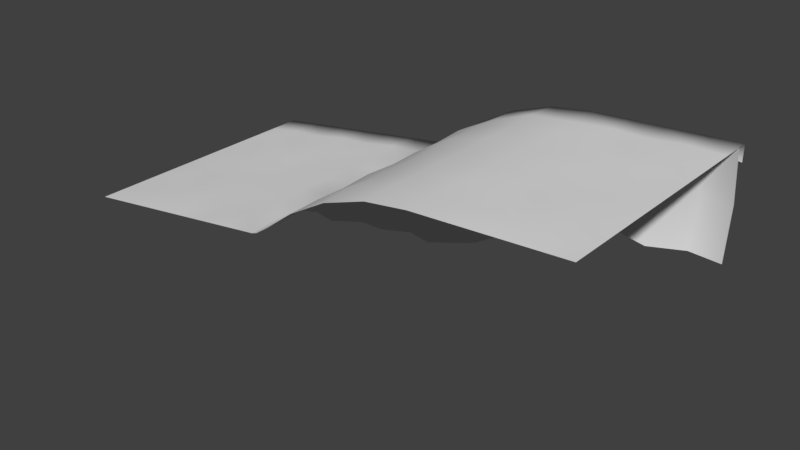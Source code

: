 # Source: Ground_Tile_Down_4.blend  (saved by Blender 2.78.0; exported with 4.5.12 LTS)
import bpy
from mathutils import Matrix  # noqa: F401  (used for matrix-valued properties, if any)

bpy.ops.wm.read_factory_settings(use_empty=True)
scene = bpy.context.scene
scene.name = 'Scene'

# ---- collections
col_collection_1 = bpy.data.collections.new('Collection 1'); scene.collection.children.link(col_collection_1)

# ---- world
world_world = bpy.data.worlds.new('World'); scene.world = world_world
world_world.color = (0.05088, 0.05088, 0.05088)
world_world.use_sun_shadow = False
world_world.sun_shadow_jitter_overblur = 0.0
world_world.cycles.sampling_method = 'MANUAL'

# ---- meshes
me_plane = bpy.data.meshes.new('Plane')
me_plane.from_pydata([(-1.514, -1.927, -6.078), (-4.93, -2.415, -6.08), (-1.514, 0.7382, -6.078), (-4.93, 0.2498, -6.08), (-3.222, -2.171, -5.928), (-3.222, 0.494, -5.929), (-4.076, -2.293, -6.242), (-2.368, 0.6161, -6.241), (-2.368, -2.049, -6.241), (-4.076, 0.3719, -6.242), (-1.514, -0.5942, -6.241), (-4.93, -1.083, -6.242), (-3.222, -0.8384, -6.242), (-2.368, -0.7163, -6.518), (-4.076, -0.9605, -6.476), (-4.938, 0.2611, -6.328), (-1.507, 0.7517, -6.326), (-3.223, 0.5064, -6.327), (-2.365, 0.629, -6.326), (-4.081, 0.3837, -6.327), (-4.939, -0.1553, -6.325), (-1.508, 0.3353, -6.323), (-3.224, 0.09002, -6.324), (-2.366, 0.3327, -6.324), (-4.082, 0.08588, -6.325), (-1.508, 0.7521, -3.123), (-1.51, 0.7523, 0.08166), (-4.941, 0.2617, 0.07978), (-4.939, 0.2615, -3.125), (-1.509, 0.7522, -1.523), (-3.224, 0.5068, -3.124), (-3.226, 0.507, 0.08072), (-4.94, 0.2616, -1.525), (-3.225, 0.5249, -1.524), (-1.51, 0.7522, -0.7209), (-4.081, 0.3841, -3.125), (-4.083, 0.3843, 0.08025), (-4.94, 0.2615, -2.328), (-1.509, 0.7521, -2.326), (-2.366, 0.6294, -3.124), (-2.368, 0.6297, 0.08119), (-4.941, 0.2616, -0.7227), (-3.225, 0.5663, -0.7218), (-3.224, 0.5068, -2.327), (-2.367, 0.636, -1.524), (-4.082, 0.3907, -1.525), (-4.082, 0.4257, -2.327), (-2.366, 0.671, -2.326), (-2.369, 0.6507, -0.7218), (-4.082, 0.4057, -0.7228), (-1.507, 0.752, -4.723), (-4.938, 0.2613, -4.725), (-3.223, 0.5247, -4.724), (-1.508, 0.752, -3.92), (-4.938, 0.2613, -5.527), (-1.507, 0.7519, -5.525), (-4.939, 0.2614, -3.922), (-3.223, 0.566, -3.921), (-3.222, 0.5066, -5.526), (-2.365, 0.6358, -4.723), (-4.08, 0.3905, -4.724), (-4.08, 0.4255, -5.527), (-2.364, 0.6708, -5.526), (-2.366, 0.6505, -3.921), (-4.08, 0.4055, -3.922), (2.326, -0.841, -6.076), (0.6887, 1.262, -6.077), (0.2112, -1.68, -5.926), (0.2112, 0.9849, -5.927), (-0.6425, -1.802, -6.24), (0.3643, 1.035, -6.24), (1.421, -1.411, -6.239), (-0.6425, 0.8628, -6.24), (1.507, 0.2102, -6.239), (0.2114, -0.3474, -6.24), (0.8929, -0.1877, -6.516), (-0.6424, -0.4695, -6.474), (0.6854, 1.275, -6.325), (0.2106, 0.9973, -6.325), (0.3597, 1.047, -6.325), (-0.6471, 0.8747, -6.325), (0.9405, 0.946, -6.322), (0.2095, 0.581, -6.322), (0.4773, 0.7752, -6.322), (-0.6483, 0.5768, -6.323), (0.6858, 1.276, -3.122), (0.6854, 1.277, 0.08266), (0.6856, 1.277, -1.522), (0.2097, 0.9977, -3.122), (0.2077, 0.9979, 0.08259), (0.2087, 1.016, -1.522), (0.6855, 1.277, -0.7198), (-0.648, 0.8751, -3.123), (-0.6501, 0.8753, 0.08212), (0.6857, 1.277, -2.325), (0.3586, 1.047, -3.122), (0.3575, 1.048, 0.08265), (0.2082, 1.057, -0.7199), (0.2092, 0.9978, -2.325), (0.3555, 1.054, -1.522), (-0.649, 0.8817, -1.523), (-0.6485, 0.9167, -2.325), (0.3418, 1.086, -2.325), (0.3492, 1.067, -0.7204), (-0.6485, 0.8967, -0.7209), (0.6859, 1.276, -4.722), (0.2108, 1.016, -4.722), (0.6858, 1.276, -3.919), (0.686, 1.276, -5.524), (0.2103, 1.057, -3.919), (0.2113, 0.9975, -5.524), (0.3566, 1.053, -4.722), (-0.647, 0.8814, -4.722), (-0.6465, 0.9164, -5.525), (0.3429, 1.085, -5.524), (0.3503, 1.067, -3.92), (-0.6464, 0.8964, -3.92), (4.612, 0.1976, -6.077), (4.411, 2.855, -6.078), (3.435, -0.07625, -5.926), (2.34, 2.353, -5.927), (2.922, -0.3762, -6.239), (3.386, 2.712, -6.24), (3.985, 0.1157, -6.239), (1.399, 1.811, -6.24), (4.512, 1.526, -6.24), (2.888, 1.138, -6.24), (3.685, 1.414, -6.517), (2.161, 0.7171, -6.473), (4.419, 2.868, -6.325), (2.334, 2.364, -6.325), (3.387, 2.725, -6.325), (1.387, 1.818, -6.325), (4.448, 2.453, -6.323), (2.504, 1.984, -6.323), (3.452, 2.436, -6.323), (1.557, 1.573, -6.322), (4.42, 2.869, -3.123), (4.42, 2.871, 0.08198), (4.42, 2.87, -1.523), (2.336, 2.366, -3.123), (2.336, 2.367, 0.08225), (2.328, 2.383, -1.523), (4.42, 2.87, -0.7205), (1.389, 1.82, -3.122), (1.389, 1.821, 0.08249), (4.42, 2.87, -2.326), (3.389, 2.727, -3.123), (3.389, 2.728, 0.08206), (2.311, 2.421, -0.7203), (2.336, 2.366, -2.325), (3.387, 2.734, -1.523), (1.385, 1.825, -1.523), (1.365, 1.854, -2.325), (3.379, 2.768, -2.325), (3.383, 2.748, -0.721), (1.378, 1.839, -0.7205), (4.42, 2.869, -4.723), (2.328, 2.382, -4.722), (4.42, 2.869, -3.92), (4.42, 2.868, -5.525), (2.311, 2.42, -3.92), (2.336, 2.365, -5.525), (3.387, 2.732, -4.722), (1.385, 1.824, -4.722), (1.365, 1.853, -5.525), (3.379, 2.766, -5.525), (3.383, 2.747, -3.92), (1.378, 1.837, -3.92), (7.966, 0.3775, -6.077), (7.966, 3.042, -6.078), (6.237, 0.2864, -5.926), (6.237, 2.951, -5.927), (5.373, 0.2406, -6.239), (7.101, 2.997, -6.241), (7.101, 0.3319, -6.239), (5.373, 2.905, -6.24), (7.966, 1.71, -6.24), (6.237, 1.619, -6.24), (7.101, 1.664, -6.517), (5.373, 1.573, -6.474), (7.973, 3.055, -6.325), (6.236, 2.963, -6.325), (7.104, 3.009, -6.325), (5.368, 2.918, -6.325), (7.971, 2.639, -6.323), (6.235, 2.547, -6.323), (7.103, 2.713, -6.323), (5.367, 2.62, -6.323), (7.974, 3.056, -3.123), (7.974, 3.058, 0.08187), (7.974, 3.057, -1.523), (6.237, 2.965, -3.123), (6.237, 2.966, 0.08193), (6.237, 2.983, -1.523), (7.974, 3.057, -0.7206), (5.369, 2.919, -3.123), (5.369, 2.92, 0.08195), (7.974, 3.057, -2.326), (7.106, 3.011, -3.123), (7.106, 3.012, 0.0819), (6.237, 3.025, -0.7206), (6.237, 2.965, -2.326), (7.106, 3.018, -1.523), (5.369, 2.926, -1.523), (5.369, 2.961, -2.326), (7.106, 3.052, -2.326), (7.105, 3.033, -0.7211), (5.37, 2.941, -0.7211), (7.974, 3.056, -4.723), (6.237, 2.982, -4.723), (7.974, 3.056, -3.92), (7.974, 3.055, -5.525), (6.237, 3.024, -3.92), (6.237, 2.964, -5.525), (7.106, 3.016, -4.723), (5.369, 2.925, -4.723), (5.369, 2.959, -5.525), (7.106, 3.051, -5.525), (7.105, 3.031, -3.921), (5.37, 2.94, -3.921)], [], [(14, 11, 3, 9), (13, 12, 5, 7), (10, 13, 7, 2), (12, 14, 9, 5), (4, 6, 14, 12), (0, 8, 13, 10), (8, 4, 12, 13), (6, 1, 11, 14), (15, 19, 24, 20), (17, 18, 23, 22), (19, 17, 22, 24), (18, 16, 21, 23), (49, 27, 36), (42, 40, 48), (43, 44, 47), (46, 32, 45), (46, 33, 43), (35, 43, 30), (28, 46, 35), (47, 29, 38), (39, 38, 25), (30, 47, 39), (34, 40, 26), (44, 34, 29), (33, 48, 44), (49, 31, 42), (45, 42, 33), (45, 41, 49), (49, 41, 27), (42, 31, 40), (43, 33, 44), (46, 37, 32), (46, 45, 33), (35, 46, 43), (28, 37, 46), (47, 44, 29), (39, 47, 38), (30, 43, 47), (34, 48, 40), (44, 48, 34), (33, 42, 48), (49, 36, 31), (45, 49, 42), (45, 32, 41), (64, 28, 35), (57, 39, 63), (58, 59, 62), (61, 51, 60), (61, 52, 58), (19, 58, 17), (15, 61, 19), (62, 50, 55), (18, 55, 16), (17, 62, 18), (53, 39, 25), (59, 53, 50), (52, 63, 59), (64, 30, 57), (60, 57, 52), (60, 56, 64), (64, 56, 28), (57, 30, 39), (58, 52, 59), (61, 54, 51), (61, 60, 52), (19, 61, 58), (15, 54, 61), (62, 59, 50), (18, 62, 55), (17, 58, 62), (53, 63, 39), (59, 63, 53), (52, 57, 63), (64, 35, 30), (60, 64, 57), (60, 51, 56), (76, 10, 2, 72), (75, 74, 68, 70), (73, 75, 70, 66), (74, 76, 72, 68), (67, 69, 76, 74), (65, 71, 75, 73), (71, 67, 74, 75), (69, 0, 10, 76), (16, 80, 84, 21), (78, 79, 83, 82), (80, 78, 82, 84), (79, 77, 81, 83), (104, 26, 93), (97, 96, 103), (98, 99, 102), (101, 29, 100), (101, 90, 98), (92, 98, 88), (25, 101, 92), (102, 87, 94), (95, 94, 85), (88, 102, 95), (91, 96, 86), (99, 91, 87), (90, 103, 99), (104, 89, 97), (100, 97, 90), (100, 34, 104), (104, 34, 26), (97, 89, 96), (98, 90, 99), (101, 38, 29), (101, 100, 90), (92, 101, 98), (25, 38, 101), (102, 99, 87), (95, 102, 94), (88, 98, 102), (91, 103, 96), (99, 103, 91), (90, 97, 103), (104, 93, 89), (100, 104, 97), (100, 29, 34), (116, 25, 92), (109, 95, 115), (110, 111, 114), (113, 50, 112), (113, 106, 110), (80, 110, 78), (16, 113, 80), (114, 105, 108), (79, 108, 77), (78, 114, 79), (107, 95, 85), (111, 107, 105), (106, 115, 111), (116, 88, 109), (112, 109, 106), (112, 53, 116), (116, 53, 25), (109, 88, 95), (110, 106, 111), (113, 55, 50), (113, 112, 106), (80, 113, 110), (16, 55, 113), (114, 111, 105), (79, 114, 108), (78, 110, 114), (107, 115, 95), (111, 115, 107), (106, 109, 115), (116, 92, 88), (112, 116, 109), (112, 50, 53), (128, 73, 66, 124), (127, 126, 120, 122), (125, 127, 122, 118), (126, 128, 124, 120), (119, 121, 128, 126), (117, 123, 127, 125), (123, 119, 126, 127), (121, 65, 73, 128), (77, 132, 136, 81), (130, 131, 135, 134), (132, 130, 134, 136), (131, 129, 133, 135), (156, 86, 145), (149, 148, 155), (150, 151, 154), (153, 87, 152), (153, 142, 150), (144, 150, 140), (85, 153, 144), (154, 139, 146), (147, 146, 137), (140, 154, 147), (143, 148, 138), (151, 143, 139), (142, 155, 151), (156, 141, 149), (152, 149, 142), (152, 91, 156), (156, 91, 86), (149, 141, 148), (150, 142, 151), (153, 94, 87), (153, 152, 142), (144, 153, 150), (85, 94, 153), (154, 151, 139), (147, 154, 146), (140, 150, 154), (143, 155, 148), (151, 155, 143), (142, 149, 155), (156, 145, 141), (152, 156, 149), (152, 87, 91), (168, 85, 144), (161, 147, 167), (162, 163, 166), (165, 105, 164), (165, 158, 162), (132, 162, 130), (77, 165, 132), (166, 157, 160), (131, 160, 129), (130, 166, 131), (159, 147, 137), (163, 159, 157), (158, 167, 163), (168, 140, 161), (164, 161, 158), (164, 107, 168), (168, 107, 85), (161, 140, 147), (162, 158, 163), (165, 108, 105), (165, 164, 158), (132, 165, 162), (77, 108, 165), (166, 163, 157), (131, 166, 160), (130, 162, 166), (159, 167, 147), (163, 167, 159), (158, 161, 167), (168, 144, 140), (164, 168, 161), (164, 105, 107), (180, 125, 118, 176), (179, 178, 172, 174), (177, 179, 174, 170), (178, 180, 176, 172), (171, 173, 180, 178), (169, 175, 179, 177), (175, 171, 178, 179), (173, 117, 125, 180), (129, 184, 188, 133), (182, 183, 187, 186), (184, 182, 186, 188), (183, 181, 185, 187), (208, 138, 197), (201, 200, 207), (202, 203, 206), (205, 139, 204), (205, 194, 202), (196, 202, 192), (137, 205, 196), (206, 191, 198), (199, 198, 189), (192, 206, 199), (195, 200, 190), (203, 195, 191), (194, 207, 203), (208, 193, 201), (204, 201, 194), (204, 143, 208), (208, 143, 138), (201, 193, 200), (202, 194, 203), (205, 146, 139), (205, 204, 194), (196, 205, 202), (137, 146, 205), (206, 203, 191), (199, 206, 198), (192, 202, 206), (195, 207, 200), (203, 207, 195), (194, 201, 207), (208, 197, 193), (204, 208, 201), (204, 139, 143), (220, 137, 196), (213, 199, 219), (214, 215, 218), (217, 157, 216), (217, 210, 214), (184, 214, 182), (129, 217, 184), (218, 209, 212), (183, 212, 181), (182, 218, 183), (211, 199, 189), (215, 211, 209), (210, 219, 215), (220, 192, 213), (216, 213, 210), (216, 159, 220), (220, 159, 137), (213, 192, 199), (214, 210, 215), (217, 160, 157), (217, 216, 210), (184, 217, 214), (129, 160, 217), (218, 215, 209), (183, 218, 212), (182, 214, 218), (211, 219, 199), (215, 219, 211), (210, 213, 219), (220, 196, 192), (216, 220, 213), (216, 157, 159)])
me_plane.polygons.foreach_set('use_smooth', [True] * 304)
_uv = me_plane.uv_layers.new(name='UVMap')
_uv.uv.foreach_set('vector', [0.4362, 0.6242, 0.497, 0.6242, 0.497, 0.7456, 0.4362, 0.7456, 0.3146, 0.6242, 0.3754, 0.6242, 0.3754, 0.7456, 0.3146, 0.7456, 0.2538, 0.6242, 0.3146, 0.6242, 0.3146, 0.7456, 0.2538, 0.7456, 0.3754, 0.6242, 0.4362, 0.6242, 0.4362, 0.7456, 0.3754, 0.7456, 0.3754, 0.5029, 0.4362, 0.5029, 0.4362, 0.6242, 0.3754, 0.6242, 0.2538, 0.5029, 0.3146, 0.5029, 0.3146, 0.6242, 0.2538, 0.6242, 0.3146, 0.5029, 0.3754, 0.5029, 0.3754, 0.6242, 0.3146, 0.6242, 0.4362, 0.5029, 0.497, 0.5029, 0.497, 0.6242, 0.4362, 0.6242, 0.4983, 0.6257, 0.4386, 0.6257, 0.4386, 0.6035, 0.4983, 0.5947, 0.3789, 0.6257, 0.3192, 0.6257, 0.3192, 0.6037, 0.3789, 0.5947, 0.4386, 0.6257, 0.3789, 0.6257, 0.3789, 0.5947, 0.4386, 0.6035, 0.3192, 0.6257, 0.2595, 0.6257, 0.2595, 0.5947, 0.3192, 0.6037, 0.3136, 0.5626, 0.252, 0.501, 0.3135, 0.501, 0.375, 0.5626, 0.4365, 0.501, 0.4364, 0.5626, 0.375, 0.6856, 0.4365, 0.6241, 0.4365, 0.6856, 0.3135, 0.6855, 0.252, 0.624, 0.3135, 0.624, 0.3135, 0.6855, 0.375, 0.6241, 0.375, 0.6856, 0.3136, 0.747, 0.375, 0.6856, 0.375, 0.747, 0.252, 0.7471, 0.3135, 0.6855, 0.3136, 0.747, 0.4365, 0.6856, 0.498, 0.6241, 0.498, 0.6856, 0.4365, 0.7471, 0.498, 0.6856, 0.498, 0.7471, 0.375, 0.747, 0.4365, 0.6856, 0.4365, 0.7471, 0.498, 0.5626, 0.4365, 0.501, 0.498, 0.5011, 0.4365, 0.6241, 0.498, 0.5626, 0.498, 0.6241, 0.375, 0.6241, 0.4364, 0.5626, 0.4365, 0.6241, 0.3136, 0.5626, 0.3749, 0.501, 0.375, 0.5626, 0.3135, 0.624, 0.375, 0.5626, 0.375, 0.6241, 0.3135, 0.624, 0.252, 0.5625, 0.3136, 0.5626, 0.3136, 0.5626, 0.252, 0.5625, 0.252, 0.501, 0.375, 0.5626, 0.3749, 0.501, 0.4365, 0.501, 0.375, 0.6856, 0.375, 0.6241, 0.4365, 0.6241, 0.3135, 0.6855, 0.252, 0.6855, 0.252, 0.624, 0.3135, 0.6855, 0.3135, 0.624, 0.375, 0.6241, 0.3136, 0.747, 0.3135, 0.6855, 0.375, 0.6856, 0.252, 0.7471, 0.252, 0.6855, 0.3135, 0.6855, 0.4365, 0.6856, 0.4365, 0.6241, 0.498, 0.6241, 0.4365, 0.7471, 0.4365, 0.6856, 0.498, 0.6856, 0.375, 0.747, 0.375, 0.6856, 0.4365, 0.6856, 0.498, 0.5626, 0.4364, 0.5626, 0.4365, 0.501, 0.4365, 0.6241, 0.4364, 0.5626, 0.498, 0.5626, 0.375, 0.6241, 0.375, 0.5626, 0.4364, 0.5626, 0.3136, 0.5626, 0.3135, 0.501, 0.3749, 0.501, 0.3135, 0.624, 0.3136, 0.5626, 0.375, 0.5626, 0.3135, 0.624, 0.252, 0.624, 0.252, 0.5625, 0.3136, 0.5626, 0.252, 0.501, 0.3135, 0.501, 0.375, 0.5626, 0.4365, 0.501, 0.4364, 0.5626, 0.375, 0.6856, 0.4365, 0.6241, 0.4365, 0.6856, 0.3135, 0.6855, 0.252, 0.624, 0.3135, 0.624, 0.3135, 0.6855, 0.375, 0.6241, 0.375, 0.6856, 0.3136, 0.747, 0.375, 0.6856, 0.375, 0.747, 0.252, 0.7471, 0.3135, 0.6855, 0.3136, 0.747, 0.4365, 0.6856, 0.498, 0.6241, 0.498, 0.6856, 0.4365, 0.7471, 0.498, 0.6856, 0.498, 0.7471, 0.375, 0.747, 0.4365, 0.6856, 0.4365, 0.7471, 0.498, 0.5626, 0.4365, 0.501, 0.498, 0.5011, 0.4365, 0.6241, 0.498, 0.5626, 0.498, 0.6241, 0.375, 0.6241, 0.4364, 0.5626, 0.4365, 0.6241, 0.3136, 0.5626, 0.3749, 0.501, 0.375, 0.5626, 0.3135, 0.624, 0.375, 0.5626, 0.375, 0.6241, 0.3135, 0.624, 0.252, 0.5625, 0.3136, 0.5626, 0.3136, 0.5626, 0.252, 0.5625, 0.252, 0.501, 0.375, 0.5626, 0.3749, 0.501, 0.4365, 0.501, 0.375, 0.6856, 0.375, 0.6241, 0.4365, 0.6241, 0.3135, 0.6855, 0.252, 0.6855, 0.252, 0.624, 0.3135, 0.6855, 0.3135, 0.624, 0.375, 0.6241, 0.3136, 0.747, 0.3135, 0.6855, 0.375, 0.6856, 0.252, 0.7471, 0.252, 0.6855, 0.3135, 0.6855, 0.4365, 0.6856, 0.4365, 0.6241, 0.498, 0.6241, 0.4365, 0.7471, 0.4365, 0.6856, 0.498, 0.6856, 0.375, 0.747, 0.375, 0.6856, 0.4365, 0.6856, 0.498, 0.5626, 0.4364, 0.5626, 0.4365, 0.501, 0.4365, 0.6241, 0.4364, 0.5626, 0.498, 0.5626, 0.375, 0.6241, 0.375, 0.5626, 0.4364, 0.5626, 0.3136, 0.5626, 0.3135, 0.501, 0.3749, 0.501, 0.3135, 0.624, 0.3136, 0.5626, 0.375, 0.5626, 0.3135, 0.624, 0.252, 0.624, 0.252, 0.5625, 0.4362, 0.6242, 0.497, 0.6242, 0.497, 0.7456, 0.4362, 0.7456, 0.3146, 0.6242, 0.3754, 0.6242, 0.3754, 0.7456, 0.3146, 0.7456, 0.2538, 0.6242, 0.3146, 0.6242, 0.3146, 0.7456, 0.2538, 0.7456, 0.3754, 0.6242, 0.4362, 0.6242, 0.4362, 0.7456, 0.3754, 0.7456, 0.3754, 0.5029, 0.4362, 0.5029, 0.4362, 0.6242, 0.3754, 0.6242, 0.2538, 0.5029, 0.3146, 0.5029, 0.3146, 0.6242, 0.2538, 0.6242, 0.3146, 0.5029, 0.3754, 0.5029, 0.3754, 0.6242, 0.3146, 0.6242, 0.4362, 0.5029, 0.497, 0.5029, 0.497, 0.6242, 0.4362, 0.6242, 0.4983, 0.6257, 0.4386, 0.6257, 0.4386, 0.6035, 0.4983, 0.5947, 0.3789, 0.6257, 0.3192, 0.6257, 0.3192, 0.6037, 0.3789, 0.5947, 0.4386, 0.6257, 0.3789, 0.6257, 0.3789, 0.5947, 0.4386, 0.6035, 0.3192, 0.6257, 0.2595, 0.6257, 0.2595, 0.5947, 0.3192, 0.6037, 0.3136, 0.5626, 0.252, 0.501, 0.3135, 0.501, 0.375, 0.5626, 0.4365, 0.501, 0.4364, 0.5626, 0.375, 0.6856, 0.4365, 0.6241, 0.4365, 0.6856, 0.3135, 0.6855, 0.252, 0.624, 0.3135, 0.624, 0.3135, 0.6855, 0.375, 0.6241, 0.375, 0.6856, 0.3136, 0.747, 0.375, 0.6856, 0.375, 0.747, 0.252, 0.7471, 0.3135, 0.6855, 0.3136, 0.747, 0.4365, 0.6856, 0.498, 0.6241, 0.498, 0.6856, 0.4365, 0.7471, 0.498, 0.6856, 0.498, 0.7471, 0.375, 0.747, 0.4365, 0.6856, 0.4365, 0.7471, 0.498, 0.5626, 0.4365, 0.501, 0.498, 0.5011, 0.4365, 0.6241, 0.498, 0.5626, 0.498, 0.6241, 0.375, 0.6241, 0.4364, 0.5626, 0.4365, 0.6241, 0.3136, 0.5626, 0.3749, 0.501, 0.375, 0.5626, 0.3135, 0.624, 0.375, 0.5626, 0.375, 0.6241, 0.3135, 0.624, 0.252, 0.5625, 0.3136, 0.5626, 0.3136, 0.5626, 0.252, 0.5625, 0.252, 0.501, 0.375, 0.5626, 0.3749, 0.501, 0.4365, 0.501, 0.375, 0.6856, 0.375, 0.6241, 0.4365, 0.6241, 0.3135, 0.6855, 0.252, 0.6855, 0.252, 0.624, 0.3135, 0.6855, 0.3135, 0.624, 0.375, 0.6241, 0.3136, 0.747, 0.3135, 0.6855, 0.375, 0.6856, 0.252, 0.7471, 0.252, 0.6855, 0.3135, 0.6855, 0.4365, 0.6856, 0.4365, 0.6241, 0.498, 0.6241, 0.4365, 0.7471, 0.4365, 0.6856, 0.498, 0.6856, 0.375, 0.747, 0.375, 0.6856, 0.4365, 0.6856, 0.498, 0.5626, 0.4364, 0.5626, 0.4365, 0.501, 0.4365, 0.6241, 0.4364, 0.5626, 0.498, 0.5626, 0.375, 0.6241, 0.375, 0.5626, 0.4364, 0.5626, 0.3136, 0.5626, 0.3135, 0.501, 0.3749, 0.501, 0.3135, 0.624, 0.3136, 0.5626, 0.375, 0.5626, 0.3135, 0.624, 0.252, 0.624, 0.252, 0.5625, 0.3136, 0.5626, 0.252, 0.501, 0.3135, 0.501, 0.375, 0.5626, 0.4365, 0.501, 0.4364, 0.5626, 0.375, 0.6856, 0.4365, 0.6241, 0.4365, 0.6856, 0.3135, 0.6855, 0.252, 0.624, 0.3135, 0.624, 0.3135, 0.6855, 0.375, 0.6241, 0.375, 0.6856, 0.3136, 0.747, 0.375, 0.6856, 0.375, 0.747, 0.252, 0.7471, 0.3135, 0.6855, 0.3136, 0.747, 0.4365, 0.6856, 0.498, 0.6241, 0.498, 0.6856, 0.4365, 0.7471, 0.498, 0.6856, 0.498, 0.7471, 0.375, 0.747, 0.4365, 0.6856, 0.4365, 0.7471, 0.498, 0.5626, 0.4365, 0.501, 0.498, 0.5011, 0.4365, 0.6241, 0.498, 0.5626, 0.498, 0.6241, 0.375, 0.6241, 0.4364, 0.5626, 0.4365, 0.6241, 0.3136, 0.5626, 0.3749, 0.501, 0.375, 0.5626, 0.3135, 0.624, 0.375, 0.5626, 0.375, 0.6241, 0.3135, 0.624, 0.252, 0.5625, 0.3136, 0.5626, 0.3136, 0.5626, 0.252, 0.5625, 0.252, 0.501, 0.375, 0.5626, 0.3749, 0.501, 0.4365, 0.501, 0.375, 0.6856, 0.375, 0.6241, 0.4365, 0.6241, 0.3135, 0.6855, 0.252, 0.6855, 0.252, 0.624, 0.3135, 0.6855, 0.3135, 0.624, 0.375, 0.6241, 0.3136, 0.747, 0.3135, 0.6855, 0.375, 0.6856, 0.252, 0.7471, 0.252, 0.6855, 0.3135, 0.6855, 0.4365, 0.6856, 0.4365, 0.6241, 0.498, 0.6241, 0.4365, 0.7471, 0.4365, 0.6856, 0.498, 0.6856, 0.375, 0.747, 0.375, 0.6856, 0.4365, 0.6856, 0.498, 0.5626, 0.4364, 0.5626, 0.4365, 0.501, 0.4365, 0.6241, 0.4364, 0.5626, 0.498, 0.5626, 0.375, 0.6241, 0.375, 0.5626, 0.4364, 0.5626, 0.3136, 0.5626, 0.3135, 0.501, 0.3749, 0.501, 0.3135, 0.624, 0.3136, 0.5626, 0.375, 0.5626, 0.3135, 0.624, 0.252, 0.624, 0.252, 0.5625, 0.4362, 0.6242, 0.497, 0.6242, 0.497, 0.7456, 0.4362, 0.7456, 0.3146, 0.6242, 0.3754, 0.6242, 0.3754, 0.7456, 0.3146, 0.7456, 0.2538, 0.6242, 0.3146, 0.6242, 0.3146, 0.7456, 0.2538, 0.7456, 0.3754, 0.6242, 0.4362, 0.6242, 0.4362, 0.7456, 0.3754, 0.7456, 0.3754, 0.5029, 0.4362, 0.5029, 0.4362, 0.6242, 0.3754, 0.6242, 0.2538, 0.5029, 0.3146, 0.5029, 0.3146, 0.6242, 0.2538, 0.6242, 0.3146, 0.5029, 0.3754, 0.5029, 0.3754, 0.6242, 0.3146, 0.6242, 0.4362, 0.5029, 0.497, 0.5029, 0.497, 0.6242, 0.4362, 0.6242, 0.4983, 0.6257, 0.4386, 0.6257, 0.4386, 0.6035, 0.4983, 0.5947, 0.3789, 0.6257, 0.3192, 0.6257, 0.3192, 0.6037, 0.3789, 0.5947, 0.4386, 0.6257, 0.3789, 0.6257, 0.3789, 0.5947, 0.4386, 0.6035, 0.3192, 0.6257, 0.2595, 0.6257, 0.2595, 0.5947, 0.3192, 0.6037, 0.3136, 0.5626, 0.252, 0.501, 0.3135, 0.501, 0.375, 0.5626, 0.4365, 0.501, 0.4364, 0.5626, 0.375, 0.6856, 0.4365, 0.6241, 0.4365, 0.6856, 0.3135, 0.6855, 0.252, 0.624, 0.3135, 0.624, 0.3135, 0.6855, 0.375, 0.6241, 0.375, 0.6856, 0.3136, 0.747, 0.375, 0.6856, 0.375, 0.747, 0.252, 0.7471, 0.3135, 0.6855, 0.3136, 0.747, 0.4365, 0.6856, 0.498, 0.6241, 0.498, 0.6856, 0.4365, 0.7471, 0.498, 0.6856, 0.498, 0.7471, 0.375, 0.747, 0.4365, 0.6856, 0.4365, 0.7471, 0.498, 0.5626, 0.4365, 0.501, 0.498, 0.5011, 0.4365, 0.6241, 0.498, 0.5626, 0.498, 0.6241, 0.375, 0.6241, 0.4364, 0.5626, 0.4365, 0.6241, 0.3136, 0.5626, 0.3749, 0.501, 0.375, 0.5626, 0.3135, 0.624, 0.375, 0.5626, 0.375, 0.6241, 0.3135, 0.624, 0.252, 0.5625, 0.3136, 0.5626, 0.3136, 0.5626, 0.252, 0.5625, 0.252, 0.501, 0.375, 0.5626, 0.3749, 0.501, 0.4365, 0.501, 0.375, 0.6856, 0.375, 0.6241, 0.4365, 0.6241, 0.3135, 0.6855, 0.252, 0.6855, 0.252, 0.624, 0.3135, 0.6855, 0.3135, 0.624, 0.375, 0.6241, 0.3136, 0.747, 0.3135, 0.6855, 0.375, 0.6856, 0.252, 0.7471, 0.252, 0.6855, 0.3135, 0.6855, 0.4365, 0.6856, 0.4365, 0.6241, 0.498, 0.6241, 0.4365, 0.7471, 0.4365, 0.6856, 0.498, 0.6856, 0.375, 0.747, 0.375, 0.6856, 0.4365, 0.6856, 0.498, 0.5626, 0.4364, 0.5626, 0.4365, 0.501, 0.4365, 0.6241, 0.4364, 0.5626, 0.498, 0.5626, 0.375, 0.6241, 0.375, 0.5626, 0.4364, 0.5626, 0.3136, 0.5626, 0.3135, 0.501, 0.3749, 0.501, 0.3135, 0.624, 0.3136, 0.5626, 0.375, 0.5626, 0.3135, 0.624, 0.252, 0.624, 0.252, 0.5625, 0.3136, 0.5626, 0.252, 0.501, 0.3135, 0.501, 0.375, 0.5626, 0.4365, 0.501, 0.4364, 0.5626, 0.375, 0.6856, 0.4365, 0.6241, 0.4365, 0.6856, 0.3135, 0.6855, 0.252, 0.624, 0.3135, 0.624, 0.3135, 0.6855, 0.375, 0.6241, 0.375, 0.6856, 0.3136, 0.747, 0.375, 0.6856, 0.375, 0.747, 0.252, 0.7471, 0.3135, 0.6855, 0.3136, 0.747, 0.4365, 0.6856, 0.498, 0.6241, 0.498, 0.6856, 0.4365, 0.7471, 0.498, 0.6856, 0.498, 0.7471, 0.375, 0.747, 0.4365, 0.6856, 0.4365, 0.7471, 0.498, 0.5626, 0.4365, 0.501, 0.498, 0.5011, 0.4365, 0.6241, 0.498, 0.5626, 0.498, 0.6241, 0.375, 0.6241, 0.4364, 0.5626, 0.4365, 0.6241, 0.3136, 0.5626, 0.3749, 0.501, 0.375, 0.5626, 0.3135, 0.624, 0.375, 0.5626, 0.375, 0.6241, 0.3135, 0.624, 0.252, 0.5625, 0.3136, 0.5626, 0.3136, 0.5626, 0.252, 0.5625, 0.252, 0.501, 0.375, 0.5626, 0.3749, 0.501, 0.4365, 0.501, 0.375, 0.6856, 0.375, 0.6241, 0.4365, 0.6241, 0.3135, 0.6855, 0.252, 0.6855, 0.252, 0.624, 0.3135, 0.6855, 0.3135, 0.624, 0.375, 0.6241, 0.3136, 0.747, 0.3135, 0.6855, 0.375, 0.6856, 0.252, 0.7471, 0.252, 0.6855, 0.3135, 0.6855, 0.4365, 0.6856, 0.4365, 0.6241, 0.498, 0.6241, 0.4365, 0.7471, 0.4365, 0.6856, 0.498, 0.6856, 0.375, 0.747, 0.375, 0.6856, 0.4365, 0.6856, 0.498, 0.5626, 0.4364, 0.5626, 0.4365, 0.501, 0.4365, 0.6241, 0.4364, 0.5626, 0.498, 0.5626, 0.375, 0.6241, 0.375, 0.5626, 0.4364, 0.5626, 0.3136, 0.5626, 0.3135, 0.501, 0.3749, 0.501, 0.3135, 0.624, 0.3136, 0.5626, 0.375, 0.5626, 0.3135, 0.624, 0.252, 0.624, 0.252, 0.5625, 0.4362, 0.6242, 0.497, 0.6242, 0.497, 0.7456, 0.4362, 0.7456, 0.3146, 0.6242, 0.3754, 0.6242, 0.3754, 0.7456, 0.3146, 0.7456, 0.2538, 0.6242, 0.3146, 0.6242, 0.3146, 0.7456, 0.2538, 0.7456, 0.3754, 0.6242, 0.4362, 0.6242, 0.4362, 0.7456, 0.3754, 0.7456, 0.3754, 0.5029, 0.4362, 0.5029, 0.4362, 0.6242, 0.3754, 0.6242, 0.2538, 0.5029, 0.3146, 0.5029, 0.3146, 0.6242, 0.2538, 0.6242, 0.3146, 0.5029, 0.3754, 0.5029, 0.3754, 0.6242, 0.3146, 0.6242, 0.4362, 0.5029, 0.497, 0.5029, 0.497, 0.6242, 0.4362, 0.6242, 0.4983, 0.6257, 0.4386, 0.6257, 0.4386, 0.6035, 0.4983, 0.5947, 0.3789, 0.6257, 0.3192, 0.6257, 0.3192, 0.6037, 0.3789, 0.5947, 0.4386, 0.6257, 0.3789, 0.6257, 0.3789, 0.5947, 0.4386, 0.6035, 0.3192, 0.6257, 0.2595, 0.6257, 0.2595, 0.5947, 0.3192, 0.6037, 0.3136, 0.5626, 0.252, 0.501, 0.3135, 0.501, 0.375, 0.5626, 0.4365, 0.501, 0.4364, 0.5626, 0.375, 0.6856, 0.4365, 0.6241, 0.4365, 0.6856, 0.3135, 0.6855, 0.252, 0.624, 0.3135, 0.624, 0.3135, 0.6855, 0.375, 0.6241, 0.375, 0.6856, 0.3136, 0.747, 0.375, 0.6856, 0.375, 0.747, 0.252, 0.7471, 0.3135, 0.6855, 0.3136, 0.747, 0.4365, 0.6856, 0.498, 0.6241, 0.498, 0.6856, 0.4365, 0.7471, 0.498, 0.6856, 0.498, 0.7471, 0.375, 0.747, 0.4365, 0.6856, 0.4365, 0.7471, 0.498, 0.5626, 0.4365, 0.501, 0.498, 0.5011, 0.4365, 0.6241, 0.498, 0.5626, 0.498, 0.6241, 0.375, 0.6241, 0.4364, 0.5626, 0.4365, 0.6241, 0.3136, 0.5626, 0.3749, 0.501, 0.375, 0.5626, 0.3135, 0.624, 0.375, 0.5626, 0.375, 0.6241, 0.3135, 0.624, 0.252, 0.5625, 0.3136, 0.5626, 0.3136, 0.5626, 0.252, 0.5625, 0.252, 0.501, 0.375, 0.5626, 0.3749, 0.501, 0.4365, 0.501, 0.375, 0.6856, 0.375, 0.6241, 0.4365, 0.6241, 0.3135, 0.6855, 0.252, 0.6855, 0.252, 0.624, 0.3135, 0.6855, 0.3135, 0.624, 0.375, 0.6241, 0.3136, 0.747, 0.3135, 0.6855, 0.375, 0.6856, 0.252, 0.7471, 0.252, 0.6855, 0.3135, 0.6855, 0.4365, 0.6856, 0.4365, 0.6241, 0.498, 0.6241, 0.4365, 0.7471, 0.4365, 0.6856, 0.498, 0.6856, 0.375, 0.747, 0.375, 0.6856, 0.4365, 0.6856, 0.498, 0.5626, 0.4364, 0.5626, 0.4365, 0.501, 0.4365, 0.6241, 0.4364, 0.5626, 0.498, 0.5626, 0.375, 0.6241, 0.375, 0.5626, 0.4364, 0.5626, 0.3136, 0.5626, 0.3135, 0.501, 0.3749, 0.501, 0.3135, 0.624, 0.3136, 0.5626, 0.375, 0.5626, 0.3135, 0.624, 0.252, 0.624, 0.252, 0.5625, 0.3136, 0.5626, 0.252, 0.501, 0.3135, 0.501, 0.375, 0.5626, 0.4365, 0.501, 0.4364, 0.5626, 0.375, 0.6856, 0.4365, 0.6241, 0.4365, 0.6856, 0.3135, 0.6855, 0.252, 0.624, 0.3135, 0.624, 0.3135, 0.6855, 0.375, 0.6241, 0.375, 0.6856, 0.3136, 0.747, 0.375, 0.6856, 0.375, 0.747, 0.252, 0.7471, 0.3135, 0.6855, 0.3136, 0.747, 0.4365, 0.6856, 0.498, 0.6241, 0.498, 0.6856, 0.4365, 0.7471, 0.498, 0.6856, 0.498, 0.7471, 0.375, 0.747, 0.4365, 0.6856, 0.4365, 0.7471, 0.498, 0.5626, 0.4365, 0.501, 0.498, 0.5011, 0.4365, 0.6241, 0.498, 0.5626, 0.498, 0.6241, 0.375, 0.6241, 0.4364, 0.5626, 0.4365, 0.6241, 0.3136, 0.5626, 0.3749, 0.501, 0.375, 0.5626, 0.3135, 0.624, 0.375, 0.5626, 0.375, 0.6241, 0.3135, 0.624, 0.252, 0.5625, 0.3136, 0.5626, 0.3136, 0.5626, 0.252, 0.5625, 0.252, 0.501, 0.375, 0.5626, 0.3749, 0.501, 0.4365, 0.501, 0.375, 0.6856, 0.375, 0.6241, 0.4365, 0.6241, 0.3135, 0.6855, 0.252, 0.6855, 0.252, 0.624, 0.3135, 0.6855, 0.3135, 0.624, 0.375, 0.6241, 0.3136, 0.747, 0.3135, 0.6855, 0.375, 0.6856, 0.252, 0.7471, 0.252, 0.6855, 0.3135, 0.6855, 0.4365, 0.6856, 0.4365, 0.6241, 0.498, 0.6241, 0.4365, 0.7471, 0.4365, 0.6856, 0.498, 0.6856, 0.375, 0.747, 0.375, 0.6856, 0.4365, 0.6856, 0.498, 0.5626, 0.4364, 0.5626, 0.4365, 0.501, 0.4365, 0.6241, 0.4364, 0.5626, 0.498, 0.5626, 0.375, 0.6241, 0.375, 0.5626, 0.4364, 0.5626, 0.3136, 0.5626, 0.3135, 0.501, 0.3749, 0.501, 0.3135, 0.624, 0.3136, 0.5626, 0.375, 0.5626, 0.3135, 0.624, 0.252, 0.624, 0.252, 0.5625])
_ca = me_plane.color_attributes.new('Col', 'BYTE_COLOR', 'CORNER')
_ca.data.foreach_set('color', [1.0, 1.0, 1.0, 1.0, 1.0, 1.0, 1.0, 1.0, 1.0, 1.0, 1.0, 1.0, 1.0, 1.0, 1.0, 1.0, 1.0, 1.0, 1.0, 1.0, 1.0, 1.0, 1.0, 1.0, 1.0, 1.0, 1.0, 1.0, 1.0, 1.0, 1.0, 1.0, 1.0, 1.0, 1.0, 1.0, 1.0, 1.0, 1.0, 1.0, 1.0, 1.0, 1.0, 1.0, 1.0, 1.0, 1.0, 1.0, 1.0, 1.0, 1.0, 1.0, 1.0, 1.0, 1.0, 1.0, 1.0, 1.0, 1.0, 1.0, 1.0, 1.0, 1.0, 1.0, 1.0, 1.0, 1.0, 1.0, 1.0, 1.0, 1.0, 1.0, 1.0, 1.0, 1.0, 1.0, 1.0, 1.0, 1.0, 1.0, 1.0, 1.0, 1.0, 1.0, 1.0, 1.0, 1.0, 1.0, 1.0, 1.0, 1.0, 1.0, 1.0, 1.0, 1.0, 1.0, 1.0, 1.0, 1.0, 1.0, 1.0, 1.0, 1.0, 1.0, 1.0, 1.0, 1.0, 1.0, 1.0, 1.0, 1.0, 1.0, 1.0, 1.0, 1.0, 1.0, 1.0, 1.0, 1.0, 1.0, 1.0, 1.0, 1.0, 1.0, 1.0, 1.0, 1.0, 1.0, 0.2232, 0.2831, 0.02217, 1.0, 0.2232, 0.2831, 0.02217, 1.0, 0.2232, 0.2831, 0.02217, 1.0, 0.2232, 0.2831, 0.02217, 1.0, 0.2232, 0.2831, 0.02217, 1.0, 0.2232, 0.2831, 0.02217, 1.0, 0.2232, 0.2831, 0.02217, 1.0, 0.2232, 0.2831, 0.02217, 1.0, 0.2232, 0.2831, 0.02217, 1.0, 0.2232, 0.2831, 0.02217, 1.0, 0.2232, 0.2831, 0.02217, 1.0, 0.2232, 0.2831, 0.02217, 1.0, 0.2232, 0.2831, 0.02217, 1.0, 0.2232, 0.2831, 0.02217, 1.0, 0.2232, 0.2831, 0.02217, 1.0, 0.2232, 0.2831, 0.02217, 1.0, 0.2232, 0.2831, 0.02217, 1.0, 0.2232, 0.2831, 0.02217, 1.0, 0.2232, 0.2831, 0.02217, 1.0, 0.2232, 0.2831, 0.02217, 1.0, 0.2232, 0.2831, 0.02217, 1.0, 0.2232, 0.2831, 0.02217, 1.0, 0.2232, 0.2831, 0.02217, 1.0, 0.2232, 0.2831, 0.02217, 1.0, 0.2232, 0.2831, 0.02217, 1.0, 0.2232, 0.2831, 0.02217, 1.0, 0.2232, 0.2831, 0.02217, 1.0, 0.2232, 0.2831, 0.02217, 1.0, 0.2232, 0.2831, 0.02217, 1.0, 0.2232, 0.2831, 0.02217, 1.0, 0.2232, 0.2831, 0.02217, 1.0, 0.2232, 0.2831, 0.02217, 1.0, 0.2232, 0.2831, 0.02217, 1.0, 0.2232, 0.2831, 0.02217, 1.0, 0.2232, 0.2831, 0.02217, 1.0, 0.2232, 0.2831, 0.02217, 1.0, 0.2232, 0.2831, 0.02217, 1.0, 0.2232, 0.2831, 0.02217, 1.0, 0.2232, 0.2831, 0.02217, 1.0, 0.2232, 0.2831, 0.02217, 1.0, 0.2232, 0.2831, 0.02217, 1.0, 0.2232, 0.2831, 0.02217, 1.0, 0.2232, 0.2831, 0.02217, 1.0, 0.2232, 0.2831, 0.02217, 1.0, 0.2232, 0.2831, 0.02217, 1.0, 0.2232, 0.2831, 0.02217, 1.0, 0.2232, 0.2831, 0.02217, 1.0, 0.2232, 0.2831, 0.02217, 1.0, 0.2232, 0.2831, 0.02217, 1.0, 0.2232, 0.2831, 0.02217, 1.0, 0.2232, 0.2831, 0.02217, 1.0, 0.2232, 0.2831, 0.02217, 1.0, 0.2232, 0.2831, 0.02217, 1.0, 0.2232, 0.2831, 0.02217, 1.0, 0.2232, 0.2831, 0.02217, 1.0, 0.2232, 0.2831, 0.02217, 1.0, 0.2232, 0.2831, 0.02217, 1.0, 0.2232, 0.2831, 0.02217, 1.0, 0.2232, 0.2831, 0.02217, 1.0, 0.2232, 0.2831, 0.02217, 1.0, 0.2232, 0.2831, 0.02217, 1.0, 0.2232, 0.2831, 0.02217, 1.0, 0.2232, 0.2831, 0.02217, 1.0, 0.2232, 0.2831, 0.02217, 1.0, 0.2232, 0.2831, 0.02217, 1.0, 0.2232, 0.2831, 0.02217, 1.0, 0.2232, 0.2831, 0.02217, 1.0, 0.2232, 0.2831, 0.02217, 1.0, 0.2232, 0.2831, 0.02217, 1.0, 0.2232, 0.2831, 0.02217, 1.0, 0.2232, 0.2831, 0.02217, 1.0, 0.2232, 0.2831, 0.02217, 1.0, 0.2232, 0.2831, 0.02217, 1.0, 0.2232, 0.2831, 0.02217, 1.0, 0.2232, 0.2831, 0.02217, 1.0, 0.2232, 0.2831, 0.02217, 1.0, 0.2232, 0.2831, 0.02217, 1.0, 0.2232, 0.2831, 0.02217, 1.0, 0.2232, 0.2831, 0.02217, 1.0, 0.2232, 0.2831, 0.02217, 1.0, 0.2232, 0.2831, 0.02217, 1.0, 0.2232, 0.2831, 0.02217, 1.0, 0.2232, 0.2831, 0.02217, 1.0, 0.2232, 0.2831, 0.02217, 1.0, 0.2232, 0.2831, 0.02217, 1.0, 0.2232, 0.2831, 0.02217, 1.0, 0.2232, 0.2831, 0.02217, 1.0, 0.2232, 0.2831, 0.02217, 1.0, 0.2232, 0.2831, 0.02217, 1.0, 0.2232, 0.2831, 0.02217, 1.0, 0.2232, 0.2831, 0.02217, 1.0, 0.2232, 0.2831, 0.02217, 1.0, 0.2232, 0.2831, 0.02217, 1.0, 0.2232, 0.2831, 0.02217, 1.0, 0.2232, 0.2831, 0.02217, 1.0, 0.2232, 0.2831, 0.02217, 1.0, 0.2232, 0.2831, 0.02217, 1.0, 0.2232, 0.2831, 0.02217, 1.0, 0.2232, 0.2831, 0.02217, 1.0, 0.2232, 0.2831, 0.02217, 1.0, 0.2232, 0.2831, 0.02217, 1.0, 0.2232, 0.2831, 0.02217, 1.0, 0.2232, 0.2831, 0.02217, 1.0, 0.2232, 0.2831, 0.02217, 1.0, 0.2232, 0.2831, 0.02217, 1.0, 0.2232, 0.2831, 0.02217, 1.0, 0.2232, 0.2831, 0.02217, 1.0, 0.2232, 0.2831, 0.02217, 1.0, 0.2232, 0.2831, 0.02217, 1.0, 0.2232, 0.2831, 0.02217, 1.0, 0.2232, 0.2831, 0.02217, 1.0, 0.2232, 0.2831, 0.02217, 1.0, 0.2232, 0.2831, 0.02217, 1.0, 0.2232, 0.2831, 0.02217, 1.0, 0.2232, 0.2831, 0.02217, 1.0, 0.2232, 0.2831, 0.02217, 1.0, 0.2232, 0.2831, 0.02217, 1.0, 0.2232, 0.2831, 0.02217, 1.0, 0.2232, 0.2831, 0.02217, 1.0, 0.2232, 0.2831, 0.02217, 1.0, 0.2232, 0.2831, 0.02217, 1.0, 0.2232, 0.2831, 0.02217, 1.0, 0.2232, 0.2831, 0.02217, 1.0, 0.2232, 0.2831, 0.02217, 1.0, 0.2232, 0.2831, 0.02217, 1.0, 0.2232, 0.2831, 0.02217, 1.0, 0.2232, 0.2831, 0.02217, 1.0, 0.2232, 0.2831, 0.02217, 1.0, 0.2232, 0.2831, 0.02217, 1.0, 0.2232, 0.2831, 0.02217, 1.0, 0.2232, 0.2831, 0.02217, 1.0, 0.2232, 0.2831, 0.02217, 1.0, 0.2232, 0.2831, 0.02217, 1.0, 0.2232, 0.2831, 0.02217, 1.0, 0.2232, 0.2831, 0.02217, 1.0, 0.2232, 0.2831, 0.02217, 1.0, 0.2232, 0.2831, 0.02217, 1.0, 0.2232, 0.2831, 0.02217, 1.0, 0.2232, 0.2831, 0.02217, 1.0, 0.2232, 0.2831, 0.02217, 1.0, 0.2232, 0.2831, 0.02217, 1.0, 0.2232, 0.2831, 0.02217, 1.0, 0.2232, 0.2831, 0.02217, 1.0, 0.2232, 0.2831, 0.02217, 1.0, 0.2232, 0.2831, 0.02217, 1.0, 0.2232, 0.2831, 0.02217, 1.0, 0.2232, 0.2831, 0.02217, 1.0, 0.2232, 0.2831, 0.02217, 1.0, 0.2232, 0.2831, 0.02217, 1.0, 0.2232, 0.2831, 0.02217, 1.0, 0.2232, 0.2831, 0.02217, 1.0, 0.2232, 0.2831, 0.02217, 1.0, 0.2232, 0.2831, 0.02217, 1.0, 0.2232, 0.2831, 0.02217, 1.0, 0.2232, 0.2831, 0.02217, 1.0, 0.2232, 0.2831, 0.02217, 1.0, 0.2232, 0.2831, 0.02217, 1.0, 0.2232, 0.2831, 0.02217, 1.0, 0.2232, 0.2831, 0.02217, 1.0, 0.2232, 0.2831, 0.02217, 1.0, 0.2232, 0.2831, 0.02217, 1.0, 0.2232, 0.2831, 0.02217, 1.0, 0.2232, 0.2831, 0.02217, 1.0, 0.2232, 0.2831, 0.02217, 1.0, 0.2232, 0.2831, 0.02217, 1.0, 0.2232, 0.2831, 0.02217, 1.0, 0.2232, 0.2831, 0.02217, 1.0, 0.2232, 0.2831, 0.02217, 1.0, 0.2232, 0.2831, 0.02217, 1.0, 0.2232, 0.2831, 0.02217, 1.0, 0.2232, 0.2831, 0.02217, 1.0, 0.2232, 0.2831, 0.02217, 1.0, 0.2232, 0.2831, 0.02217, 1.0, 0.2232, 0.2831, 0.02217, 1.0, 0.2232, 0.2831, 0.02217, 1.0, 0.2232, 0.2831, 0.02217, 1.0, 0.2232, 0.2831, 0.02217, 1.0, 0.2232, 0.2831, 0.02217, 1.0, 0.2232, 0.2831, 0.02217, 1.0, 0.2232, 0.2831, 0.02217, 1.0, 0.2232, 0.2831, 0.02217, 1.0, 0.2232, 0.2831, 0.02217, 1.0, 0.2232, 0.2831, 0.02217, 1.0, 0.2232, 0.2831, 0.02217, 1.0, 0.2232, 0.2831, 0.02217, 1.0, 0.2232, 0.2831, 0.02217, 1.0, 0.2232, 0.2831, 0.02217, 1.0, 0.2232, 0.2831, 0.02217, 1.0, 0.2232, 0.2831, 0.02217, 1.0, 0.2232, 0.2831, 0.02217, 1.0, 0.2232, 0.2831, 0.02217, 1.0, 0.2232, 0.2831, 0.02217, 1.0, 0.2232, 0.2831, 0.02217, 1.0, 0.2232, 0.2831, 0.02217, 1.0, 0.2232, 0.2831, 0.02217, 1.0, 0.2232, 0.2831, 0.02217, 1.0, 0.2232, 0.2831, 0.02217, 1.0, 0.2232, 0.2831, 0.02217, 1.0, 0.2232, 0.2831, 0.02217, 1.0, 0.2232, 0.2831, 0.02217, 1.0, 0.2232, 0.2831, 0.02217, 1.0, 0.2232, 0.2831, 0.02217, 1.0, 0.2232, 0.2831, 0.02217, 1.0, 0.2232, 0.2831, 0.02217, 1.0, 0.2232, 0.2831, 0.02217, 1.0, 0.2232, 0.2831, 0.02217, 1.0, 0.2232, 0.2831, 0.02217, 1.0, 0.2232, 0.2831, 0.02217, 1.0, 1.0, 1.0, 1.0, 1.0, 1.0, 1.0, 1.0, 1.0, 1.0, 1.0, 1.0, 1.0, 1.0, 1.0, 1.0, 1.0, 1.0, 1.0, 1.0, 1.0, 1.0, 1.0, 1.0, 1.0, 1.0, 1.0, 1.0, 1.0, 1.0, 1.0, 1.0, 1.0, 1.0, 1.0, 1.0, 1.0, 1.0, 1.0, 1.0, 1.0, 1.0, 1.0, 1.0, 1.0, 1.0, 1.0, 1.0, 1.0, 1.0, 1.0, 1.0, 1.0, 1.0, 1.0, 1.0, 1.0, 1.0, 1.0, 1.0, 1.0, 1.0, 1.0, 1.0, 1.0, 1.0, 1.0, 1.0, 1.0, 1.0, 1.0, 1.0, 1.0, 1.0, 1.0, 1.0, 1.0, 1.0, 1.0, 1.0, 1.0, 1.0, 1.0, 1.0, 1.0, 1.0, 1.0, 1.0, 1.0, 1.0, 1.0, 1.0, 1.0, 1.0, 1.0, 1.0, 1.0, 1.0, 1.0, 1.0, 1.0, 1.0, 1.0, 1.0, 1.0, 1.0, 1.0, 1.0, 1.0, 1.0, 1.0, 1.0, 1.0, 1.0, 1.0, 1.0, 1.0, 1.0, 1.0, 1.0, 1.0, 1.0, 1.0, 1.0, 1.0, 1.0, 1.0, 1.0, 1.0, 0.2232, 0.2831, 0.02217, 1.0, 0.2232, 0.2831, 0.02217, 1.0, 0.2232, 0.2831, 0.02217, 1.0, 0.2232, 0.2831, 0.02217, 1.0, 0.2232, 0.2831, 0.02217, 1.0, 0.2232, 0.2831, 0.02217, 1.0, 0.2232, 0.2831, 0.02217, 1.0, 0.2232, 0.2831, 0.02217, 1.0, 0.2232, 0.2831, 0.02217, 1.0, 0.2232, 0.2831, 0.02217, 1.0, 0.2232, 0.2831, 0.02217, 1.0, 0.2232, 0.2831, 0.02217, 1.0, 0.2232, 0.2831, 0.02217, 1.0, 0.2232, 0.2831, 0.02217, 1.0, 0.2232, 0.2831, 0.02217, 1.0, 0.2232, 0.2831, 0.02217, 1.0, 0.2232, 0.2831, 0.02217, 1.0, 0.2232, 0.2831, 0.02217, 1.0, 0.2232, 0.2831, 0.02217, 1.0, 0.2232, 0.2831, 0.02217, 1.0, 0.2232, 0.2831, 0.02217, 1.0, 0.2232, 0.2831, 0.02217, 1.0, 0.2232, 0.2831, 0.02217, 1.0, 0.2232, 0.2831, 0.02217, 1.0, 0.2232, 0.2831, 0.02217, 1.0, 0.2232, 0.2831, 0.02217, 1.0, 0.2232, 0.2831, 0.02217, 1.0, 0.2232, 0.2831, 0.02217, 1.0, 0.2232, 0.2831, 0.02217, 1.0, 0.2232, 0.2831, 0.02217, 1.0, 0.2232, 0.2831, 0.02217, 1.0, 0.2232, 0.2831, 0.02217, 1.0, 0.2232, 0.2831, 0.02217, 1.0, 0.2232, 0.2831, 0.02217, 1.0, 0.2232, 0.2831, 0.02217, 1.0, 0.2232, 0.2831, 0.02217, 1.0, 0.2232, 0.2831, 0.02217, 1.0, 0.2232, 0.2831, 0.02217, 1.0, 0.2232, 0.2831, 0.02217, 1.0, 0.2232, 0.2831, 0.02217, 1.0, 0.2232, 0.2831, 0.02217, 1.0, 0.2232, 0.2831, 0.02217, 1.0, 0.2232, 0.2831, 0.02217, 1.0, 0.2232, 0.2831, 0.02217, 1.0, 0.2232, 0.2831, 0.02217, 1.0, 0.2232, 0.2831, 0.02217, 1.0, 0.2232, 0.2831, 0.02217, 1.0, 0.2232, 0.2831, 0.02217, 1.0, 0.2232, 0.2831, 0.02217, 1.0, 0.2232, 0.2831, 0.02217, 1.0, 0.2232, 0.2831, 0.02217, 1.0, 0.2232, 0.2831, 0.02217, 1.0, 0.2232, 0.2831, 0.02217, 1.0, 0.2232, 0.2831, 0.02217, 1.0, 0.2232, 0.2831, 0.02217, 1.0, 0.2232, 0.2831, 0.02217, 1.0, 0.2232, 0.2831, 0.02217, 1.0, 0.2232, 0.2831, 0.02217, 1.0, 0.2232, 0.2831, 0.02217, 1.0, 0.2232, 0.2831, 0.02217, 1.0, 0.2232, 0.2831, 0.02217, 1.0, 0.2232, 0.2831, 0.02217, 1.0, 0.2232, 0.2831, 0.02217, 1.0, 0.2232, 0.2831, 0.02217, 1.0, 0.2232, 0.2831, 0.02217, 1.0, 0.2232, 0.2831, 0.02217, 1.0, 0.2232, 0.2831, 0.02217, 1.0, 0.2232, 0.2831, 0.02217, 1.0, 0.2232, 0.2831, 0.02217, 1.0, 0.2232, 0.2831, 0.02217, 1.0, 0.2232, 0.2831, 0.02217, 1.0, 0.2232, 0.2831, 0.02217, 1.0, 0.2232, 0.2831, 0.02217, 1.0, 0.2232, 0.2831, 0.02217, 1.0, 0.2232, 0.2831, 0.02217, 1.0, 0.2232, 0.2831, 0.02217, 1.0, 0.2232, 0.2831, 0.02217, 1.0, 0.2232, 0.2831, 0.02217, 1.0, 0.2232, 0.2831, 0.02217, 1.0, 0.2232, 0.2831, 0.02217, 1.0, 0.2232, 0.2831, 0.02217, 1.0, 0.2232, 0.2831, 0.02217, 1.0, 0.2232, 0.2831, 0.02217, 1.0, 0.2232, 0.2831, 0.02217, 1.0, 0.2232, 0.2831, 0.02217, 1.0, 0.2232, 0.2831, 0.02217, 1.0, 0.2232, 0.2831, 0.02217, 1.0, 0.2232, 0.2831, 0.02217, 1.0, 0.2232, 0.2831, 0.02217, 1.0, 0.2232, 0.2831, 0.02217, 1.0, 0.2232, 0.2831, 0.02217, 1.0, 0.2232, 0.2831, 0.02217, 1.0, 0.2232, 0.2831, 0.02217, 1.0, 0.2232, 0.2831, 0.02217, 1.0, 0.2232, 0.2831, 0.02217, 1.0, 0.2232, 0.2831, 0.02217, 1.0, 0.2232, 0.2831, 0.02217, 1.0, 0.2232, 0.2831, 0.02217, 1.0, 0.2232, 0.2831, 0.02217, 1.0, 0.2232, 0.2831, 0.02217, 1.0, 0.2232, 0.2831, 0.02217, 1.0, 0.2232, 0.2831, 0.02217, 1.0, 0.2232, 0.2831, 0.02217, 1.0, 0.2232, 0.2831, 0.02217, 1.0, 0.2232, 0.2831, 0.02217, 1.0, 0.2232, 0.2831, 0.02217, 1.0, 0.2232, 0.2831, 0.02217, 1.0, 0.2232, 0.2831, 0.02217, 1.0, 0.2232, 0.2831, 0.02217, 1.0, 0.2232, 0.2831, 0.02217, 1.0, 0.2232, 0.2831, 0.02217, 1.0, 0.2232, 0.2831, 0.02217, 1.0, 0.2232, 0.2831, 0.02217, 1.0, 0.2232, 0.2831, 0.02217, 1.0, 0.2232, 0.2831, 0.02217, 1.0, 0.2232, 0.2831, 0.02217, 1.0, 0.2232, 0.2831, 0.02217, 1.0, 0.2232, 0.2831, 0.02217, 1.0, 0.2232, 0.2831, 0.02217, 1.0, 0.2232, 0.2831, 0.02217, 1.0, 0.2232, 0.2831, 0.02217, 1.0, 0.2232, 0.2831, 0.02217, 1.0, 0.2232, 0.2831, 0.02217, 1.0, 0.2232, 0.2831, 0.02217, 1.0, 0.2232, 0.2831, 0.02217, 1.0, 0.2232, 0.2831, 0.02217, 1.0, 0.2232, 0.2831, 0.02217, 1.0, 0.2232, 0.2831, 0.02217, 1.0, 0.2232, 0.2831, 0.02217, 1.0, 0.2232, 0.2831, 0.02217, 1.0, 0.2232, 0.2831, 0.02217, 1.0, 0.2232, 0.2831, 0.02217, 1.0, 0.2232, 0.2831, 0.02217, 1.0, 0.2232, 0.2831, 0.02217, 1.0, 0.2232, 0.2831, 0.02217, 1.0, 0.2232, 0.2831, 0.02217, 1.0, 0.2232, 0.2831, 0.02217, 1.0, 0.2232, 0.2831, 0.02217, 1.0, 0.2232, 0.2831, 0.02217, 1.0, 0.2232, 0.2831, 0.02217, 1.0, 0.2232, 0.2831, 0.02217, 1.0, 0.2232, 0.2831, 0.02217, 1.0, 0.2232, 0.2831, 0.02217, 1.0, 0.2232, 0.2831, 0.02217, 1.0, 0.2232, 0.2831, 0.02217, 1.0, 0.2232, 0.2831, 0.02217, 1.0, 0.2232, 0.2831, 0.02217, 1.0, 0.2232, 0.2831, 0.02217, 1.0, 0.2232, 0.2831, 0.02217, 1.0, 0.2232, 0.2831, 0.02217, 1.0, 0.2232, 0.2831, 0.02217, 1.0, 0.2232, 0.2831, 0.02217, 1.0, 0.2232, 0.2831, 0.02217, 1.0, 0.2232, 0.2831, 0.02217, 1.0, 0.2232, 0.2831, 0.02217, 1.0, 0.2232, 0.2831, 0.02217, 1.0, 0.2232, 0.2831, 0.02217, 1.0, 0.2232, 0.2831, 0.02217, 1.0, 0.2232, 0.2831, 0.02217, 1.0, 0.2232, 0.2831, 0.02217, 1.0, 0.2232, 0.2831, 0.02217, 1.0, 0.2232, 0.2831, 0.02217, 1.0, 0.2232, 0.2831, 0.02217, 1.0, 0.2232, 0.2831, 0.02217, 1.0, 0.2232, 0.2831, 0.02217, 1.0, 0.2232, 0.2831, 0.02217, 1.0, 0.2232, 0.2831, 0.02217, 1.0, 0.2232, 0.2831, 0.02217, 1.0, 0.2232, 0.2831, 0.02217, 1.0, 0.2232, 0.2831, 0.02217, 1.0, 0.2232, 0.2831, 0.02217, 1.0, 0.2232, 0.2831, 0.02217, 1.0, 0.2232, 0.2831, 0.02217, 1.0, 0.2232, 0.2831, 0.02217, 1.0, 0.2232, 0.2831, 0.02217, 1.0, 0.2232, 0.2831, 0.02217, 1.0, 0.2232, 0.2831, 0.02217, 1.0, 0.2232, 0.2831, 0.02217, 1.0, 0.2232, 0.2831, 0.02217, 1.0, 0.2232, 0.2831, 0.02217, 1.0, 0.2232, 0.2831, 0.02217, 1.0, 0.2232, 0.2831, 0.02217, 1.0, 0.2232, 0.2831, 0.02217, 1.0, 0.2232, 0.2831, 0.02217, 1.0, 0.2232, 0.2831, 0.02217, 1.0, 0.2232, 0.2831, 0.02217, 1.0, 0.2232, 0.2831, 0.02217, 1.0, 0.2232, 0.2831, 0.02217, 1.0, 0.2232, 0.2831, 0.02217, 1.0, 0.2232, 0.2831, 0.02217, 1.0, 0.2232, 0.2831, 0.02217, 1.0, 0.2232, 0.2831, 0.02217, 1.0, 0.2232, 0.2831, 0.02217, 1.0, 0.2232, 0.2831, 0.02217, 1.0, 0.2232, 0.2831, 0.02217, 1.0, 0.2232, 0.2831, 0.02217, 1.0, 0.2232, 0.2831, 0.02217, 1.0, 0.2232, 0.2831, 0.02217, 1.0, 0.2232, 0.2831, 0.02217, 1.0, 0.2232, 0.2831, 0.02217, 1.0, 0.2232, 0.2831, 0.02217, 1.0, 0.2232, 0.2831, 0.02217, 1.0, 0.2232, 0.2831, 0.02217, 1.0, 0.2232, 0.2831, 0.02217, 1.0, 0.2232, 0.2831, 0.02217, 1.0, 0.2232, 0.2831, 0.02217, 1.0, 0.2232, 0.2831, 0.02217, 1.0, 0.2232, 0.2831, 0.02217, 1.0, 1.0, 1.0, 1.0, 1.0, 1.0, 1.0, 1.0, 1.0, 1.0, 1.0, 1.0, 1.0, 1.0, 1.0, 1.0, 1.0, 1.0, 1.0, 1.0, 1.0, 1.0, 1.0, 1.0, 1.0, 1.0, 1.0, 1.0, 1.0, 1.0, 1.0, 1.0, 1.0, 1.0, 1.0, 1.0, 1.0, 1.0, 1.0, 1.0, 1.0, 1.0, 1.0, 1.0, 1.0, 1.0, 1.0, 1.0, 1.0, 1.0, 1.0, 1.0, 1.0, 1.0, 1.0, 1.0, 1.0, 1.0, 1.0, 1.0, 1.0, 1.0, 1.0, 1.0, 1.0, 1.0, 1.0, 1.0, 1.0, 1.0, 1.0, 1.0, 1.0, 1.0, 1.0, 1.0, 1.0, 1.0, 1.0, 1.0, 1.0, 1.0, 1.0, 1.0, 1.0, 1.0, 1.0, 1.0, 1.0, 1.0, 1.0, 1.0, 1.0, 1.0, 1.0, 1.0, 1.0, 1.0, 1.0, 1.0, 1.0, 1.0, 1.0, 1.0, 1.0, 1.0, 1.0, 1.0, 1.0, 1.0, 1.0, 1.0, 1.0, 1.0, 1.0, 1.0, 1.0, 1.0, 1.0, 1.0, 1.0, 1.0, 1.0, 1.0, 1.0, 1.0, 1.0, 1.0, 1.0, 0.2232, 0.2831, 0.02217, 1.0, 0.2232, 0.2831, 0.02217, 1.0, 0.2232, 0.2831, 0.02217, 1.0, 0.2232, 0.2831, 0.02217, 1.0, 0.2232, 0.2831, 0.02217, 1.0, 0.2232, 0.2831, 0.02217, 1.0, 0.2232, 0.2831, 0.02217, 1.0, 0.2232, 0.2831, 0.02217, 1.0, 0.2232, 0.2831, 0.02217, 1.0, 0.2232, 0.2831, 0.02217, 1.0, 0.2232, 0.2831, 0.02217, 1.0, 0.2232, 0.2831, 0.02217, 1.0, 0.2232, 0.2831, 0.02217, 1.0, 0.2232, 0.2831, 0.02217, 1.0, 0.2232, 0.2831, 0.02217, 1.0, 0.2232, 0.2831, 0.02217, 1.0, 0.2232, 0.2831, 0.02217, 1.0, 0.2232, 0.2831, 0.02217, 1.0, 0.2232, 0.2831, 0.02217, 1.0, 0.2232, 0.2831, 0.02217, 1.0, 0.2232, 0.2831, 0.02217, 1.0, 0.2232, 0.2831, 0.02217, 1.0, 0.2232, 0.2831, 0.02217, 1.0, 0.2232, 0.2831, 0.02217, 1.0, 0.2232, 0.2831, 0.02217, 1.0, 0.2232, 0.2831, 0.02217, 1.0, 0.2232, 0.2831, 0.02217, 1.0, 0.2232, 0.2831, 0.02217, 1.0, 0.2232, 0.2831, 0.02217, 1.0, 0.2232, 0.2831, 0.02217, 1.0, 0.2232, 0.2831, 0.02217, 1.0, 0.2232, 0.2831, 0.02217, 1.0, 0.2232, 0.2831, 0.02217, 1.0, 0.2232, 0.2831, 0.02217, 1.0, 0.2232, 0.2831, 0.02217, 1.0, 0.2232, 0.2831, 0.02217, 1.0, 0.2232, 0.2831, 0.02217, 1.0, 0.2232, 0.2831, 0.02217, 1.0, 0.2232, 0.2831, 0.02217, 1.0, 0.2232, 0.2831, 0.02217, 1.0, 0.2232, 0.2831, 0.02217, 1.0, 0.2232, 0.2831, 0.02217, 1.0, 0.2232, 0.2831, 0.02217, 1.0, 0.2232, 0.2831, 0.02217, 1.0, 0.2232, 0.2831, 0.02217, 1.0, 0.2232, 0.2831, 0.02217, 1.0, 0.2232, 0.2831, 0.02217, 1.0, 0.2232, 0.2831, 0.02217, 1.0, 0.2232, 0.2831, 0.02217, 1.0, 0.2232, 0.2831, 0.02217, 1.0, 0.2232, 0.2831, 0.02217, 1.0, 0.2232, 0.2831, 0.02217, 1.0, 0.2232, 0.2831, 0.02217, 1.0, 0.2232, 0.2831, 0.02217, 1.0, 0.2232, 0.2831, 0.02217, 1.0, 0.2232, 0.2831, 0.02217, 1.0, 0.2232, 0.2831, 0.02217, 1.0, 0.2232, 0.2831, 0.02217, 1.0, 0.2232, 0.2831, 0.02217, 1.0, 0.2232, 0.2831, 0.02217, 1.0, 0.2232, 0.2831, 0.02217, 1.0, 0.2232, 0.2831, 0.02217, 1.0, 0.2232, 0.2831, 0.02217, 1.0, 0.2232, 0.2831, 0.02217, 1.0, 0.2232, 0.2831, 0.02217, 1.0, 0.2232, 0.2831, 0.02217, 1.0, 0.2232, 0.2831, 0.02217, 1.0, 0.2232, 0.2831, 0.02217, 1.0, 0.2232, 0.2831, 0.02217, 1.0, 0.2232, 0.2831, 0.02217, 1.0, 0.2232, 0.2831, 0.02217, 1.0, 0.2232, 0.2831, 0.02217, 1.0, 0.2232, 0.2831, 0.02217, 1.0, 0.2232, 0.2831, 0.02217, 1.0, 0.2232, 0.2831, 0.02217, 1.0, 0.2232, 0.2831, 0.02217, 1.0, 0.2232, 0.2831, 0.02217, 1.0, 0.2232, 0.2831, 0.02217, 1.0, 0.2232, 0.2831, 0.02217, 1.0, 0.2232, 0.2831, 0.02217, 1.0, 0.2232, 0.2831, 0.02217, 1.0, 0.2232, 0.2831, 0.02217, 1.0, 0.2232, 0.2831, 0.02217, 1.0, 0.2232, 0.2831, 0.02217, 1.0, 0.2232, 0.2831, 0.02217, 1.0, 0.2232, 0.2831, 0.02217, 1.0, 0.2232, 0.2831, 0.02217, 1.0, 0.2232, 0.2831, 0.02217, 1.0, 0.2232, 0.2831, 0.02217, 1.0, 0.2232, 0.2831, 0.02217, 1.0, 0.2232, 0.2831, 0.02217, 1.0, 0.2232, 0.2831, 0.02217, 1.0, 0.2232, 0.2831, 0.02217, 1.0, 0.2232, 0.2831, 0.02217, 1.0, 0.2232, 0.2831, 0.02217, 1.0, 0.2232, 0.2831, 0.02217, 1.0, 0.2232, 0.2831, 0.02217, 1.0, 0.2232, 0.2831, 0.02217, 1.0, 0.2232, 0.2831, 0.02217, 1.0, 0.2232, 0.2831, 0.02217, 1.0, 0.2232, 0.2831, 0.02217, 1.0, 0.2232, 0.2831, 0.02217, 1.0, 0.2232, 0.2831, 0.02217, 1.0, 0.2232, 0.2831, 0.02217, 1.0, 0.2232, 0.2831, 0.02217, 1.0, 0.2232, 0.2831, 0.02217, 1.0, 0.2232, 0.2831, 0.02217, 1.0, 0.2232, 0.2831, 0.02217, 1.0, 0.2232, 0.2831, 0.02217, 1.0, 0.2232, 0.2831, 0.02217, 1.0, 0.2232, 0.2831, 0.02217, 1.0, 0.2232, 0.2831, 0.02217, 1.0, 0.2232, 0.2831, 0.02217, 1.0, 0.2232, 0.2831, 0.02217, 1.0, 0.2232, 0.2831, 0.02217, 1.0, 0.2232, 0.2831, 0.02217, 1.0, 0.2232, 0.2831, 0.02217, 1.0, 0.2232, 0.2831, 0.02217, 1.0, 0.2232, 0.2831, 0.02217, 1.0, 0.2232, 0.2831, 0.02217, 1.0, 0.2232, 0.2831, 0.02217, 1.0, 0.2232, 0.2831, 0.02217, 1.0, 0.2232, 0.2831, 0.02217, 1.0, 0.2232, 0.2831, 0.02217, 1.0, 0.2232, 0.2831, 0.02217, 1.0, 0.2232, 0.2831, 0.02217, 1.0, 0.2232, 0.2831, 0.02217, 1.0, 0.2232, 0.2831, 0.02217, 1.0, 0.2232, 0.2831, 0.02217, 1.0, 0.2232, 0.2831, 0.02217, 1.0, 0.2232, 0.2831, 0.02217, 1.0, 0.2232, 0.2831, 0.02217, 1.0, 0.2232, 0.2831, 0.02217, 1.0, 0.2232, 0.2831, 0.02217, 1.0, 0.2232, 0.2831, 0.02217, 1.0, 0.2232, 0.2831, 0.02217, 1.0, 0.2232, 0.2831, 0.02217, 1.0, 0.2232, 0.2831, 0.02217, 1.0, 0.2232, 0.2831, 0.02217, 1.0, 0.2232, 0.2831, 0.02217, 1.0, 0.2232, 0.2831, 0.02217, 1.0, 0.2232, 0.2831, 0.02217, 1.0, 0.2232, 0.2831, 0.02217, 1.0, 0.2232, 0.2831, 0.02217, 1.0, 0.2232, 0.2831, 0.02217, 1.0, 0.2232, 0.2831, 0.02217, 1.0, 0.2232, 0.2831, 0.02217, 1.0, 0.2232, 0.2831, 0.02217, 1.0, 0.2232, 0.2831, 0.02217, 1.0, 0.2232, 0.2831, 0.02217, 1.0, 0.2232, 0.2831, 0.02217, 1.0, 0.2232, 0.2831, 0.02217, 1.0, 0.2232, 0.2831, 0.02217, 1.0, 0.2232, 0.2831, 0.02217, 1.0, 0.2232, 0.2831, 0.02217, 1.0, 0.2232, 0.2831, 0.02217, 1.0, 0.2232, 0.2831, 0.02217, 1.0, 0.2232, 0.2831, 0.02217, 1.0, 0.2232, 0.2831, 0.02217, 1.0, 0.2232, 0.2831, 0.02217, 1.0, 0.2232, 0.2831, 0.02217, 1.0, 0.2232, 0.2831, 0.02217, 1.0, 0.2232, 0.2831, 0.02217, 1.0, 0.2232, 0.2831, 0.02217, 1.0, 0.2232, 0.2831, 0.02217, 1.0, 0.2232, 0.2831, 0.02217, 1.0, 0.2232, 0.2831, 0.02217, 1.0, 0.2232, 0.2831, 0.02217, 1.0, 0.2232, 0.2831, 0.02217, 1.0, 0.2232, 0.2831, 0.02217, 1.0, 0.2232, 0.2831, 0.02217, 1.0, 0.2232, 0.2831, 0.02217, 1.0, 0.2232, 0.2831, 0.02217, 1.0, 0.2232, 0.2831, 0.02217, 1.0, 0.2232, 0.2831, 0.02217, 1.0, 0.2232, 0.2831, 0.02217, 1.0, 0.2232, 0.2831, 0.02217, 1.0, 0.2232, 0.2831, 0.02217, 1.0, 0.2232, 0.2831, 0.02217, 1.0, 0.2232, 0.2831, 0.02217, 1.0, 0.2232, 0.2831, 0.02217, 1.0, 0.2232, 0.2831, 0.02217, 1.0, 0.2232, 0.2831, 0.02217, 1.0, 0.2232, 0.2831, 0.02217, 1.0, 0.2232, 0.2831, 0.02217, 1.0, 0.2232, 0.2831, 0.02217, 1.0, 0.2232, 0.2831, 0.02217, 1.0, 0.2232, 0.2831, 0.02217, 1.0, 0.2232, 0.2831, 0.02217, 1.0, 0.2232, 0.2831, 0.02217, 1.0, 0.2232, 0.2831, 0.02217, 1.0, 0.2232, 0.2831, 0.02217, 1.0, 0.2232, 0.2831, 0.02217, 1.0, 0.2232, 0.2831, 0.02217, 1.0, 0.2232, 0.2831, 0.02217, 1.0, 0.2232, 0.2831, 0.02217, 1.0, 0.2232, 0.2831, 0.02217, 1.0, 0.2232, 0.2831, 0.02217, 1.0, 0.2232, 0.2831, 0.02217, 1.0, 0.2232, 0.2831, 0.02217, 1.0, 0.2232, 0.2831, 0.02217, 1.0, 0.2232, 0.2831, 0.02217, 1.0, 0.2232, 0.2831, 0.02217, 1.0, 0.2232, 0.2831, 0.02217, 1.0, 0.2232, 0.2831, 0.02217, 1.0, 0.2232, 0.2831, 0.02217, 1.0, 0.2232, 0.2831, 0.02217, 1.0, 0.2232, 0.2831, 0.02217, 1.0, 1.0, 1.0, 1.0, 1.0, 1.0, 1.0, 1.0, 1.0, 1.0, 1.0, 1.0, 1.0, 1.0, 1.0, 1.0, 1.0, 1.0, 1.0, 1.0, 1.0, 1.0, 1.0, 1.0, 1.0, 1.0, 1.0, 1.0, 1.0, 1.0, 1.0, 1.0, 1.0, 1.0, 1.0, 1.0, 1.0, 1.0, 1.0, 1.0, 1.0, 1.0, 1.0, 1.0, 1.0, 1.0, 1.0, 1.0, 1.0, 1.0, 1.0, 1.0, 1.0, 1.0, 1.0, 1.0, 1.0, 1.0, 1.0, 1.0, 1.0, 1.0, 1.0, 1.0, 1.0, 1.0, 1.0, 1.0, 1.0, 1.0, 1.0, 1.0, 1.0, 1.0, 1.0, 1.0, 1.0, 1.0, 1.0, 1.0, 1.0, 1.0, 1.0, 1.0, 1.0, 1.0, 1.0, 1.0, 1.0, 1.0, 1.0, 1.0, 1.0, 1.0, 1.0, 1.0, 1.0, 1.0, 1.0, 1.0, 1.0, 1.0, 1.0, 1.0, 1.0, 1.0, 1.0, 1.0, 1.0, 1.0, 1.0, 1.0, 1.0, 1.0, 1.0, 1.0, 1.0, 1.0, 1.0, 1.0, 1.0, 1.0, 1.0, 1.0, 1.0, 1.0, 1.0, 1.0, 1.0, 0.2232, 0.2831, 0.02217, 1.0, 0.2232, 0.2831, 0.02217, 1.0, 0.2232, 0.2831, 0.02217, 1.0, 0.2232, 0.2831, 0.02217, 1.0, 0.2232, 0.2831, 0.02217, 1.0, 0.2232, 0.2831, 0.02217, 1.0, 0.2232, 0.2831, 0.02217, 1.0, 0.2232, 0.2831, 0.02217, 1.0, 0.2232, 0.2831, 0.02217, 1.0, 0.2232, 0.2831, 0.02217, 1.0, 0.2232, 0.2831, 0.02217, 1.0, 0.2232, 0.2831, 0.02217, 1.0, 0.2232, 0.2831, 0.02217, 1.0, 0.2232, 0.2831, 0.02217, 1.0, 0.2232, 0.2831, 0.02217, 1.0, 0.2232, 0.2831, 0.02217, 1.0, 0.2232, 0.2831, 0.02217, 1.0, 0.2232, 0.2831, 0.02217, 1.0, 0.2232, 0.2831, 0.02217, 1.0, 0.2232, 0.2831, 0.02217, 1.0, 0.2232, 0.2831, 0.02217, 1.0, 0.2232, 0.2831, 0.02217, 1.0, 0.2232, 0.2831, 0.02217, 1.0, 0.2232, 0.2831, 0.02217, 1.0, 0.2232, 0.2831, 0.02217, 1.0, 0.2232, 0.2831, 0.02217, 1.0, 0.2232, 0.2831, 0.02217, 1.0, 0.2232, 0.2831, 0.02217, 1.0, 0.2232, 0.2831, 0.02217, 1.0, 0.2232, 0.2831, 0.02217, 1.0, 0.2232, 0.2831, 0.02217, 1.0, 0.2232, 0.2831, 0.02217, 1.0, 0.2232, 0.2831, 0.02217, 1.0, 0.2232, 0.2831, 0.02217, 1.0, 0.2232, 0.2831, 0.02217, 1.0, 0.2232, 0.2831, 0.02217, 1.0, 0.2232, 0.2831, 0.02217, 1.0, 0.2232, 0.2831, 0.02217, 1.0, 0.2232, 0.2831, 0.02217, 1.0, 0.2232, 0.2831, 0.02217, 1.0, 0.2232, 0.2831, 0.02217, 1.0, 0.2232, 0.2831, 0.02217, 1.0, 0.2232, 0.2831, 0.02217, 1.0, 0.2232, 0.2831, 0.02217, 1.0, 0.2232, 0.2831, 0.02217, 1.0, 0.2232, 0.2831, 0.02217, 1.0, 0.2232, 0.2831, 0.02217, 1.0, 0.2232, 0.2831, 0.02217, 1.0, 0.2232, 0.2831, 0.02217, 1.0, 0.2232, 0.2831, 0.02217, 1.0, 0.2232, 0.2831, 0.02217, 1.0, 0.2232, 0.2831, 0.02217, 1.0, 0.2232, 0.2831, 0.02217, 1.0, 0.2232, 0.2831, 0.02217, 1.0, 0.2232, 0.2831, 0.02217, 1.0, 0.2232, 0.2831, 0.02217, 1.0, 0.2232, 0.2831, 0.02217, 1.0, 0.2232, 0.2831, 0.02217, 1.0, 0.2232, 0.2831, 0.02217, 1.0, 0.2232, 0.2831, 0.02217, 1.0, 0.2232, 0.2831, 0.02217, 1.0, 0.2232, 0.2831, 0.02217, 1.0, 0.2232, 0.2831, 0.02217, 1.0, 0.2232, 0.2831, 0.02217, 1.0, 0.2232, 0.2831, 0.02217, 1.0, 0.2232, 0.2831, 0.02217, 1.0, 0.2232, 0.2831, 0.02217, 1.0, 0.2232, 0.2831, 0.02217, 1.0, 0.2232, 0.2831, 0.02217, 1.0, 0.2232, 0.2831, 0.02217, 1.0, 0.2232, 0.2831, 0.02217, 1.0, 0.2232, 0.2831, 0.02217, 1.0, 0.2232, 0.2831, 0.02217, 1.0, 0.2232, 0.2831, 0.02217, 1.0, 0.2232, 0.2831, 0.02217, 1.0, 0.2232, 0.2831, 0.02217, 1.0, 0.2232, 0.2831, 0.02217, 1.0, 0.2232, 0.2831, 0.02217, 1.0, 0.2232, 0.2831, 0.02217, 1.0, 0.2232, 0.2831, 0.02217, 1.0, 0.2232, 0.2831, 0.02217, 1.0, 0.2232, 0.2831, 0.02217, 1.0, 0.2232, 0.2831, 0.02217, 1.0, 0.2232, 0.2831, 0.02217, 1.0, 0.2232, 0.2831, 0.02217, 1.0, 0.2232, 0.2831, 0.02217, 1.0, 0.2232, 0.2831, 0.02217, 1.0, 0.2232, 0.2831, 0.02217, 1.0, 0.2232, 0.2831, 0.02217, 1.0, 0.2232, 0.2831, 0.02217, 1.0, 0.2232, 0.2831, 0.02217, 1.0, 0.2232, 0.2831, 0.02217, 1.0, 0.2232, 0.2831, 0.02217, 1.0, 0.2232, 0.2831, 0.02217, 1.0, 0.2232, 0.2831, 0.02217, 1.0, 0.2232, 0.2831, 0.02217, 1.0, 0.2232, 0.2831, 0.02217, 1.0, 0.2232, 0.2831, 0.02217, 1.0, 0.2232, 0.2831, 0.02217, 1.0, 0.2232, 0.2831, 0.02217, 1.0, 0.2232, 0.2831, 0.02217, 1.0, 0.2232, 0.2831, 0.02217, 1.0, 0.2232, 0.2831, 0.02217, 1.0, 0.2232, 0.2831, 0.02217, 1.0, 0.2232, 0.2831, 0.02217, 1.0, 0.2232, 0.2831, 0.02217, 1.0, 0.2232, 0.2831, 0.02217, 1.0, 0.2232, 0.2831, 0.02217, 1.0, 0.2232, 0.2831, 0.02217, 1.0, 0.2232, 0.2831, 0.02217, 1.0, 0.2232, 0.2831, 0.02217, 1.0, 0.2232, 0.2831, 0.02217, 1.0, 0.2232, 0.2831, 0.02217, 1.0, 0.2232, 0.2831, 0.02217, 1.0, 0.2232, 0.2831, 0.02217, 1.0, 0.2232, 0.2831, 0.02217, 1.0, 0.2232, 0.2831, 0.02217, 1.0, 0.2232, 0.2831, 0.02217, 1.0, 0.2232, 0.2831, 0.02217, 1.0, 0.2232, 0.2831, 0.02217, 1.0, 0.2232, 0.2831, 0.02217, 1.0, 0.2232, 0.2831, 0.02217, 1.0, 0.2232, 0.2831, 0.02217, 1.0, 0.2232, 0.2831, 0.02217, 1.0, 0.2232, 0.2831, 0.02217, 1.0, 0.2232, 0.2831, 0.02217, 1.0, 0.2232, 0.2831, 0.02217, 1.0, 0.2232, 0.2831, 0.02217, 1.0, 0.2232, 0.2831, 0.02217, 1.0, 0.2232, 0.2831, 0.02217, 1.0, 0.2232, 0.2831, 0.02217, 1.0, 0.2232, 0.2831, 0.02217, 1.0, 0.2232, 0.2831, 0.02217, 1.0, 0.2232, 0.2831, 0.02217, 1.0, 0.2232, 0.2831, 0.02217, 1.0, 0.2232, 0.2831, 0.02217, 1.0, 0.2232, 0.2831, 0.02217, 1.0, 0.2232, 0.2831, 0.02217, 1.0, 0.2232, 0.2831, 0.02217, 1.0, 0.2232, 0.2831, 0.02217, 1.0, 0.2232, 0.2831, 0.02217, 1.0, 0.2232, 0.2831, 0.02217, 1.0, 0.2232, 0.2831, 0.02217, 1.0, 0.2232, 0.2831, 0.02217, 1.0, 0.2232, 0.2831, 0.02217, 1.0, 0.2232, 0.2831, 0.02217, 1.0, 0.2232, 0.2831, 0.02217, 1.0, 0.2232, 0.2831, 0.02217, 1.0, 0.2232, 0.2831, 0.02217, 1.0, 0.2232, 0.2831, 0.02217, 1.0, 0.2232, 0.2831, 0.02217, 1.0, 0.2232, 0.2831, 0.02217, 1.0, 0.2232, 0.2831, 0.02217, 1.0, 0.2232, 0.2831, 0.02217, 1.0, 0.2232, 0.2831, 0.02217, 1.0, 0.2232, 0.2831, 0.02217, 1.0, 0.2232, 0.2831, 0.02217, 1.0, 0.2232, 0.2831, 0.02217, 1.0, 0.2232, 0.2831, 0.02217, 1.0, 0.2232, 0.2831, 0.02217, 1.0, 0.2232, 0.2831, 0.02217, 1.0, 0.2232, 0.2831, 0.02217, 1.0, 0.2232, 0.2831, 0.02217, 1.0, 0.2232, 0.2831, 0.02217, 1.0, 0.2232, 0.2831, 0.02217, 1.0, 0.2232, 0.2831, 0.02217, 1.0, 0.2232, 0.2831, 0.02217, 1.0, 0.2232, 0.2831, 0.02217, 1.0, 0.2232, 0.2831, 0.02217, 1.0, 0.2232, 0.2831, 0.02217, 1.0, 0.2232, 0.2831, 0.02217, 1.0, 0.2232, 0.2831, 0.02217, 1.0, 0.2232, 0.2831, 0.02217, 1.0, 0.2232, 0.2831, 0.02217, 1.0, 0.2232, 0.2831, 0.02217, 1.0, 0.2232, 0.2831, 0.02217, 1.0, 0.2232, 0.2831, 0.02217, 1.0, 0.2232, 0.2831, 0.02217, 1.0, 0.2232, 0.2831, 0.02217, 1.0, 0.2232, 0.2831, 0.02217, 1.0, 0.2232, 0.2831, 0.02217, 1.0, 0.2232, 0.2831, 0.02217, 1.0, 0.2232, 0.2831, 0.02217, 1.0, 0.2232, 0.2831, 0.02217, 1.0, 0.2232, 0.2831, 0.02217, 1.0, 0.2232, 0.2831, 0.02217, 1.0, 0.2232, 0.2831, 0.02217, 1.0, 0.2232, 0.2831, 0.02217, 1.0, 0.2232, 0.2831, 0.02217, 1.0, 0.2232, 0.2831, 0.02217, 1.0, 0.2232, 0.2831, 0.02217, 1.0, 0.2232, 0.2831, 0.02217, 1.0, 0.2232, 0.2831, 0.02217, 1.0, 0.2232, 0.2831, 0.02217, 1.0, 0.2232, 0.2831, 0.02217, 1.0, 0.2232, 0.2831, 0.02217, 1.0, 0.2232, 0.2831, 0.02217, 1.0, 0.2232, 0.2831, 0.02217, 1.0, 0.2232, 0.2831, 0.02217, 1.0, 0.2232, 0.2831, 0.02217, 1.0, 0.2232, 0.2831, 0.02217, 1.0, 0.2232, 0.2831, 0.02217, 1.0, 0.2232, 0.2831, 0.02217, 1.0, 0.2232, 0.2831, 0.02217, 1.0, 0.2232, 0.2831, 0.02217, 1.0, 0.2232, 0.2831, 0.02217, 1.0, 0.2232, 0.2831, 0.02217, 1.0, 0.2232, 0.2831, 0.02217, 1.0])
me_plane.use_remesh_preserve_volume = False
me_plane.use_remesh_preserve_attributes = False
me_plane.use_mirror_vertex_groups = False
me_plane.update()

# ---- objects
ob_plane = bpy.data.objects.new('Plane', me_plane)

# ---- transforms, parenting, visibility, modifiers, constraints
ob_plane.location = (-0.05224, -1.522, -0.01196)
ob_plane.rotation_euler = (1.571, -0.0, 0.0)
ob_plane.lineart.crease_threshold = 0.0

# ---- collection membership
col_collection_1.objects.link(ob_plane)

# ---- scene / render settings (as saved in the file)
scene.frame_start = 1; scene.frame_end = 250; scene.frame_set(1)
scene.render.engine = 'BLENDER_EEVEE_NEXT'
scene.render.resolution_percentage = 50
scene.render.dither_intensity = 0.0
scene.cycles.use_denoising = False
scene.cycles.samples = 128
scene.cycles.sampling_pattern = 'TABULATED_SOBOL'
scene.cycles.light_sampling_threshold = 0.0
scene.cycles.use_adaptive_sampling = False
scene.cycles.use_light_tree = False
scene.cycles.blur_glossy = 0.0
scene.cycles.sample_clamp_indirect = 0.0
scene.view_settings.view_transform = 'Standard'
bpy.context.view_layer.update()

# ---- added for rendering (the .blend has no active camera and no usable light): camera, sun
cam_auto = bpy.data.cameras.new('AutoCamera')
cam_auto.lens = 50.0
cam_auto.sensor_width = 36.0
cam_auto.clip_end = 1000.0
ob_auto_camera = bpy.data.objects.new('AutoCamera', cam_auto)
scene.collection.objects.link(ob_auto_camera)
ob_auto_camera.location = (15.8074, -15.5166, 11.7844)
ob_auto_camera.rotation_euler = (1.09748, -7.21219e-08, 0.694738)
scene.camera = ob_auto_camera
light_auto_sun = bpy.data.lights.new('AutoSun', 'SUN')
light_auto_sun.energy = 3.0
light_auto_sun.angle = 0.0523599
ob_auto_sun = bpy.data.objects.new('AutoSun', light_auto_sun)
scene.collection.objects.link(ob_auto_sun)
ob_auto_sun.rotation_euler = (0.872665, 0.174533, 0.523599)
bpy.context.view_layer.update()
